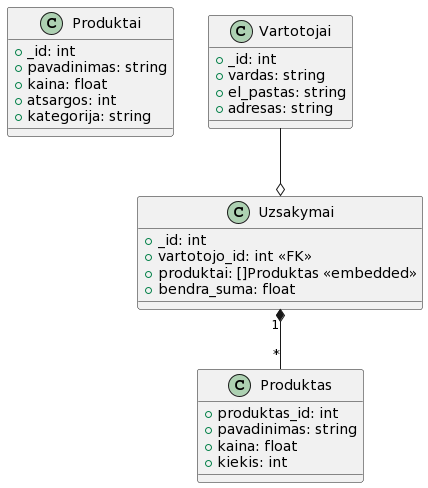

The diagram above was rendered by PlantUML. Its source (embedded in the PNG):
@startuml
' Define classes for MongoDB collections
class Produktai {
  +_id: int
  +pavadinimas: string
  +kaina: float
  +atsargos: int
  +kategorija: string
}

class Vartotojai {
  +_id: int
  +vardas: string
  +el_pastas: string
  +adresas: string
}

class Uzsakymai {
  +_id: int
  +vartotojo_id: int <<FK>>
  +produktai: []Produktas <<embedded>>
  +bendra_suma: float
}

' Define an embedded class for products in orders
class Produktas {
  +produktas_id: int
  +pavadinimas: string
  +kaina: float
  +kiekis: int
}

' Define relationships
Vartotojai --o Uzsakymai
Uzsakymai "1" *-- "*" Produktas
@enduml